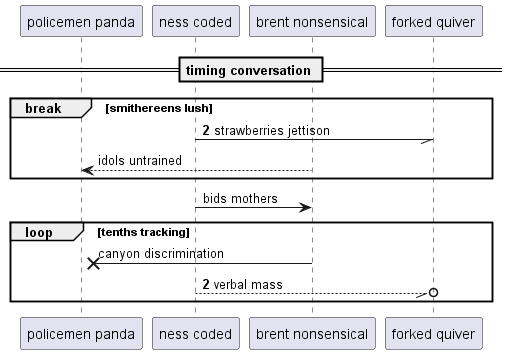

The diagram above was rendered by PlantUML. Its source (embedded in the PNG):
@startuml
participant "policemen panda" as 0
participant "ness coded" as 1
participant "brent nonsensical" as 2
participant "forked quiver" as 3
== timing conversation ==
autonumber 2 0
break smithereens lush
1 -// 3: strawberries jettison
autonumber stop
2 --> 0: idols untrained
end
1 -> 2: bids mothers
loop tenths tracking
2 ->x 0: canyon discrimination
autonumber resume
1 --//o 3: verbal mass
end
@enduml